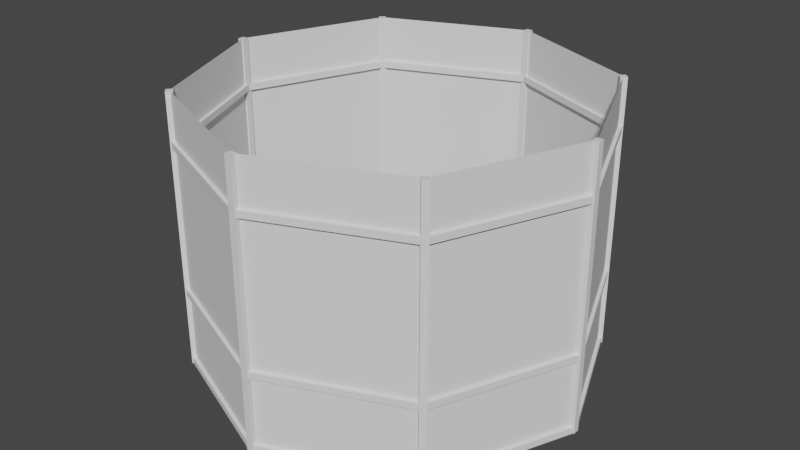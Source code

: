 # Source: CameraStage.blend  (saved by Blender 2.80.75; exported with 4.5.12 LTS)
import bpy
from mathutils import Matrix  # noqa: F401  (used for matrix-valued properties, if any)

bpy.ops.wm.read_factory_settings(use_empty=True)
scene = bpy.context.scene
scene.name = 'Scene'

# ---- collections
col_layout = bpy.data.collections.new('Layout'); scene.collection.children.link(col_layout)
col_baselayout = bpy.data.collections.new('BaseLayout'); col_layout.children.link(col_baselayout)
col_botomcameralayout = bpy.data.collections.new('BotomCameraLayout'); col_layout.children.link(col_botomcameralayout)
col_topcameralayout = bpy.data.collections.new('TopCameraLayout'); col_layout.children.link(col_topcameralayout)
col_verticallayout = bpy.data.collections.new('VerticalLayout'); col_layout.children.link(col_verticallayout)
col_layoutskeleton = bpy.data.collections.new('LayoutSkeleton'); scene.collection.children.link(col_layoutskeleton)
col_bottomcamera = bpy.data.collections.new('BottomCamera'); col_layoutskeleton.children.link(col_bottomcamera)
col_bottomtriangle = bpy.data.collections.new('BottomTriangle'); col_layoutskeleton.children.link(col_bottomtriangle)
col_topcamera = bpy.data.collections.new('TopCamera'); col_layoutskeleton.children.link(col_topcamera)

# ---- world
world_world = bpy.data.worlds.new('World'); scene.world = world_world
world_world.use_nodes = True; world_world.node_tree.nodes.clear()
_N = world_world.node_tree.nodes; _L = world_world.node_tree.links
n0 = _N.new('ShaderNodeOutputWorld'); n0.name = 'World Output'; n0.location = (300, 300)
n1 = _N.new('ShaderNodeBackground'); n1.name = 'Background'; n1.location = (10, 300)
n1.inputs[0].default_value = (0.05088, 0.05088, 0.05088, 1.0)
_L.new(n1.outputs[0], n0.inputs[0])
n0.is_active_output = True
world_world.color = (0.05088, 0.05088, 0.05088)
world_world.use_sun_shadow = False
world_world.sun_shadow_jitter_overblur = 0.0

# ---- meshes
me_cylinder_001 = bpy.data.meshes.new('Cylinder.001')
me_cylinder_001.from_pydata([(0.0, 1.5, -1.05), (0.0, 1.5, 1.05), (1.061, 1.061, -1.05), (1.061, 1.061, 1.05), (1.5, -6.557e-08, -1.05), (1.5, -6.557e-08, 1.05), (1.061, -1.061, -1.05), (1.061, -1.061, 1.05), (-1.311e-07, -1.5, -1.05), (-1.311e-07, -1.5, 1.05), (-1.061, -1.061, -1.05), (-1.061, -1.061, 1.05), (-1.5, 1.789e-08, -1.05), (-1.5, 1.789e-08, 1.05), (-1.061, 1.061, -1.05), (-1.061, 1.061, 1.05)], [], [(0, 1, 3, 2), (2, 3, 5, 4), (4, 5, 7, 6), (6, 7, 9, 8), (8, 9, 11, 10), (10, 11, 13, 12), (12, 13, 15, 14), (14, 15, 1, 0)])
_uv = me_cylinder_001.uv_layers.new(name='UVMap')
_uv.uv.foreach_set('vector', [1.0, 0.0, 1.0, 1.0, 0.875, 1.0, 0.875, 0.0, 0.875, 0.0, 0.875, 1.0, 0.75, 1.0, 0.75, 0.0, 0.75, 0.0, 0.75, 1.0, 0.625, 1.0, 0.625, 0.0, 0.625, 0.0, 0.625, 1.0, 0.5, 1.0, 0.5, 0.0, 0.5, 0.0, 0.5, 1.0, 0.375, 1.0, 0.375, 0.0, 0.375, 0.0, 0.375, 1.0, 0.25, 1.0, 0.25, 0.0, 0.25, 0.0, 0.25, 1.0, 0.125, 1.0, 0.125, 0.0, 0.125, 0.0, 0.125, 1.0, 0.0, 1.0, 0.0, 0.0])
me_cylinder_001.use_remesh_preserve_volume = False
me_cylinder_001.use_remesh_preserve_attributes = False
me_cylinder_001.use_mirror_vertex_groups = False
me_cylinder_001.update()
me_cube = bpy.data.meshes.new('Cube')
me_cube.from_pydata([(-0.025, -0.025, -0.025), (-0.025, -0.025, 0.025), (-0.025, 0.025, -0.025), (-0.025, 0.025, 0.025), (0.025, -0.025, -0.025), (0.025, -0.025, 0.025), (0.025, 0.025, -0.025), (0.025, 0.025, 0.025)], [], [(0, 1, 3, 2), (2, 3, 7, 6), (6, 7, 5, 4), (4, 5, 1, 0), (2, 6, 4, 0), (7, 3, 1, 5)])
_uv = me_cube.uv_layers.new(name='UVMap')
_uv.uv.foreach_set('vector', [0.375, 0.0, 0.625, 0.0, 0.625, 0.25, 0.375, 0.25, 0.375, 0.25, 0.625, 0.25, 0.625, 0.5, 0.375, 0.5, 0.375, 0.5, 0.625, 0.5, 0.625, 0.75, 0.375, 0.75, 0.375, 0.75, 0.625, 0.75, 0.625, 1.0, 0.375, 1.0, 0.125, 0.5, 0.375, 0.5, 0.375, 0.75, 0.125, 0.75, 0.625, 0.5, 0.875, 0.5, 0.875, 0.75, 0.625, 0.75])
me_cube.use_remesh_preserve_volume = False
me_cube.use_remesh_preserve_attributes = False
me_cube.use_mirror_vertex_groups = False
me_cube.update()
me_cube_001 = bpy.data.meshes.new('Cube.001')
me_cube_001.from_pydata([(-0.025, -0.025, -0.025), (-0.025, -0.025, 0.025), (-0.025, 0.025, -0.025), (-0.025, 0.025, 0.025), (0.025, -0.025, -0.025), (0.025, -0.025, 0.025), (0.025, 0.025, -0.025), (0.025, 0.025, 0.025)], [], [(0, 1, 3, 2), (2, 3, 7, 6), (6, 7, 5, 4), (4, 5, 1, 0), (2, 6, 4, 0), (7, 3, 1, 5)])
_uv = me_cube_001.uv_layers.new(name='UVMap')
_uv.uv.foreach_set('vector', [0.375, 0.0, 0.625, 0.0, 0.625, 0.25, 0.375, 0.25, 0.375, 0.25, 0.625, 0.25, 0.625, 0.5, 0.375, 0.5, 0.375, 0.5, 0.625, 0.5, 0.625, 0.75, 0.375, 0.75, 0.375, 0.75, 0.625, 0.75, 0.625, 1.0, 0.375, 1.0, 0.125, 0.5, 0.375, 0.5, 0.375, 0.75, 0.125, 0.75, 0.625, 0.5, 0.875, 0.5, 0.875, 0.75, 0.625, 0.75])
me_cube_001.use_remesh_preserve_volume = False
me_cube_001.use_remesh_preserve_attributes = False
me_cube_001.use_mirror_vertex_groups = False
me_cube_001.update()
me_cube_002 = bpy.data.meshes.new('Cube.002')
me_cube_002.from_pydata([(-0.025, -0.025, -0.025), (-0.025, -0.025, 0.025), (-0.025, 0.025, -0.025), (-0.025, 0.025, 0.025), (0.025, -0.025, -0.025), (0.025, -0.025, 0.025), (0.025, 0.025, -0.025), (0.025, 0.025, 0.025)], [], [(0, 1, 3, 2), (2, 3, 7, 6), (6, 7, 5, 4), (4, 5, 1, 0), (2, 6, 4, 0), (7, 3, 1, 5)])
_uv = me_cube_002.uv_layers.new(name='UVMap')
_uv.uv.foreach_set('vector', [0.375, 0.0, 0.625, 0.0, 0.625, 0.25, 0.375, 0.25, 0.375, 0.25, 0.625, 0.25, 0.625, 0.5, 0.375, 0.5, 0.375, 0.5, 0.625, 0.5, 0.625, 0.75, 0.375, 0.75, 0.375, 0.75, 0.625, 0.75, 0.625, 1.0, 0.375, 1.0, 0.125, 0.5, 0.375, 0.5, 0.375, 0.75, 0.125, 0.75, 0.625, 0.5, 0.875, 0.5, 0.875, 0.75, 0.625, 0.75])
me_cube_002.use_remesh_preserve_volume = False
me_cube_002.use_remesh_preserve_attributes = False
me_cube_002.use_mirror_vertex_groups = False
me_cube_002.update()
me_cube_003 = bpy.data.meshes.new('Cube.003')
me_cube_003.from_pydata([(-0.025, -0.025, -0.025), (-0.025, -0.025, 0.025), (-0.025, 0.025, -0.025), (-0.025, 0.025, 0.025), (0.025, -0.025, -0.025), (0.025, -0.025, 0.025), (0.025, 0.025, -0.025), (0.025, 0.025, 0.025)], [], [(0, 1, 3, 2), (2, 3, 7, 6), (6, 7, 5, 4), (4, 5, 1, 0), (2, 6, 4, 0), (7, 3, 1, 5)])
_uv = me_cube_003.uv_layers.new(name='UVMap')
_uv.uv.foreach_set('vector', [0.375, 0.0, 0.625, 0.0, 0.625, 0.25, 0.375, 0.25, 0.375, 0.25, 0.625, 0.25, 0.625, 0.5, 0.375, 0.5, 0.375, 0.5, 0.625, 0.5, 0.625, 0.75, 0.375, 0.75, 0.375, 0.75, 0.625, 0.75, 0.625, 1.0, 0.375, 1.0, 0.125, 0.5, 0.375, 0.5, 0.375, 0.75, 0.125, 0.75, 0.625, 0.5, 0.875, 0.5, 0.875, 0.75, 0.625, 0.75])
me_cube_003.use_remesh_preserve_volume = False
me_cube_003.use_remesh_preserve_attributes = False
me_cube_003.use_mirror_vertex_groups = False
me_cube_003.update()
me_cube_004 = bpy.data.meshes.new('Cube.004')
me_cube_004.from_pydata([(-0.025, -0.025, -0.025), (-0.025, -0.025, 0.025), (-0.025, 0.025, -0.025), (-0.025, 0.025, 0.025), (0.025, -0.025, -0.025), (0.025, -0.025, 0.025), (0.025, 0.025, -0.025), (0.025, 0.025, 0.025)], [], [(0, 1, 3, 2), (2, 3, 7, 6), (6, 7, 5, 4), (4, 5, 1, 0), (2, 6, 4, 0), (7, 3, 1, 5)])
_uv = me_cube_004.uv_layers.new(name='UVMap')
_uv.uv.foreach_set('vector', [0.375, 0.0, 0.625, 0.0, 0.625, 0.25, 0.375, 0.25, 0.375, 0.25, 0.625, 0.25, 0.625, 0.5, 0.375, 0.5, 0.375, 0.5, 0.625, 0.5, 0.625, 0.75, 0.375, 0.75, 0.375, 0.75, 0.625, 0.75, 0.625, 1.0, 0.375, 1.0, 0.125, 0.5, 0.375, 0.5, 0.375, 0.75, 0.125, 0.75, 0.625, 0.5, 0.875, 0.5, 0.875, 0.75, 0.625, 0.75])
me_cube_004.use_remesh_preserve_volume = False
me_cube_004.use_remesh_preserve_attributes = False
me_cube_004.use_mirror_vertex_groups = False
me_cube_004.update()
me_cube_005 = bpy.data.meshes.new('Cube.005')
me_cube_005.from_pydata([(-0.025, -0.025, -0.025), (-0.025, -0.025, 0.025), (-0.025, 0.025, -0.025), (-0.025, 0.025, 0.025), (0.025, -0.025, -0.025), (0.025, -0.025, 0.025), (0.025, 0.025, -0.025), (0.025, 0.025, 0.025)], [], [(0, 1, 3, 2), (2, 3, 7, 6), (6, 7, 5, 4), (4, 5, 1, 0), (2, 6, 4, 0), (7, 3, 1, 5)])
_uv = me_cube_005.uv_layers.new(name='UVMap')
_uv.uv.foreach_set('vector', [0.375, 0.0, 0.625, 0.0, 0.625, 0.25, 0.375, 0.25, 0.375, 0.25, 0.625, 0.25, 0.625, 0.5, 0.375, 0.5, 0.375, 0.5, 0.625, 0.5, 0.625, 0.75, 0.375, 0.75, 0.375, 0.75, 0.625, 0.75, 0.625, 1.0, 0.375, 1.0, 0.125, 0.5, 0.375, 0.5, 0.375, 0.75, 0.125, 0.75, 0.625, 0.5, 0.875, 0.5, 0.875, 0.75, 0.625, 0.75])
me_cube_005.use_remesh_preserve_volume = False
me_cube_005.use_remesh_preserve_attributes = False
me_cube_005.use_mirror_vertex_groups = False
me_cube_005.update()
me_cube_006 = bpy.data.meshes.new('Cube.006')
me_cube_006.from_pydata([(-0.025, -0.025, -0.025), (-0.025, -0.025, 0.025), (-0.025, 0.025, -0.025), (-0.025, 0.025, 0.025), (0.025, -0.025, -0.025), (0.025, -0.025, 0.025), (0.025, 0.025, -0.025), (0.025, 0.025, 0.025)], [], [(0, 1, 3, 2), (2, 3, 7, 6), (6, 7, 5, 4), (4, 5, 1, 0), (2, 6, 4, 0), (7, 3, 1, 5)])
_uv = me_cube_006.uv_layers.new(name='UVMap')
_uv.uv.foreach_set('vector', [0.375, 0.0, 0.625, 0.0, 0.625, 0.25, 0.375, 0.25, 0.375, 0.25, 0.625, 0.25, 0.625, 0.5, 0.375, 0.5, 0.375, 0.5, 0.625, 0.5, 0.625, 0.75, 0.375, 0.75, 0.375, 0.75, 0.625, 0.75, 0.625, 1.0, 0.375, 1.0, 0.125, 0.5, 0.375, 0.5, 0.375, 0.75, 0.125, 0.75, 0.625, 0.5, 0.875, 0.5, 0.875, 0.75, 0.625, 0.75])
me_cube_006.use_remesh_preserve_volume = False
me_cube_006.use_remesh_preserve_attributes = False
me_cube_006.use_mirror_vertex_groups = False
me_cube_006.update()
me_cube_007 = bpy.data.meshes.new('Cube.007')
me_cube_007.from_pydata([(-0.025, -0.025, -0.025), (-0.025, -0.025, 0.025), (-0.025, 0.025, -0.025), (-0.025, 0.025, 0.025), (0.025, -0.025, -0.025), (0.025, -0.025, 0.025), (0.025, 0.025, -0.025), (0.025, 0.025, 0.025)], [], [(0, 1, 3, 2), (2, 3, 7, 6), (6, 7, 5, 4), (4, 5, 1, 0), (2, 6, 4, 0), (7, 3, 1, 5)])
_uv = me_cube_007.uv_layers.new(name='UVMap')
_uv.uv.foreach_set('vector', [0.375, 0.0, 0.625, 0.0, 0.625, 0.25, 0.375, 0.25, 0.375, 0.25, 0.625, 0.25, 0.625, 0.5, 0.375, 0.5, 0.375, 0.5, 0.625, 0.5, 0.625, 0.75, 0.375, 0.75, 0.375, 0.75, 0.625, 0.75, 0.625, 1.0, 0.375, 1.0, 0.125, 0.5, 0.375, 0.5, 0.375, 0.75, 0.125, 0.75, 0.625, 0.5, 0.875, 0.5, 0.875, 0.75, 0.625, 0.75])
me_cube_007.use_remesh_preserve_volume = False
me_cube_007.use_remesh_preserve_attributes = False
me_cube_007.use_mirror_vertex_groups = False
me_cube_007.update()
me_cube_008 = bpy.data.meshes.new('Cube.008')
me_cube_008.from_pydata([(-0.025, -0.025, -0.025), (-0.025, -0.025, 0.025), (-0.025, 0.025, -0.025), (-0.025, 0.025, 0.025), (0.025, -0.025, -0.025), (0.025, -0.025, 0.025), (0.025, 0.025, -0.025), (0.025, 0.025, 0.025)], [], [(0, 1, 3, 2), (2, 3, 7, 6), (6, 7, 5, 4), (4, 5, 1, 0), (2, 6, 4, 0), (7, 3, 1, 5)])
_uv = me_cube_008.uv_layers.new(name='UVMap')
_uv.uv.foreach_set('vector', [0.375, 0.0, 0.625, 0.0, 0.625, 0.25, 0.375, 0.25, 0.375, 0.25, 0.625, 0.25, 0.625, 0.5, 0.375, 0.5, 0.375, 0.5, 0.625, 0.5, 0.625, 0.75, 0.375, 0.75, 0.375, 0.75, 0.625, 0.75, 0.625, 1.0, 0.375, 1.0, 0.125, 0.5, 0.375, 0.5, 0.375, 0.75, 0.125, 0.75, 0.625, 0.5, 0.875, 0.5, 0.875, 0.75, 0.625, 0.75])
me_cube_008.use_remesh_preserve_volume = False
me_cube_008.use_remesh_preserve_attributes = False
me_cube_008.use_mirror_vertex_groups = False
me_cube_008.update()
me_cube_009 = bpy.data.meshes.new('Cube.009')
me_cube_009.from_pydata([(-0.025, -0.025, -0.025), (-0.025, -0.025, 0.025), (-0.025, 0.025, -0.025), (-0.025, 0.025, 0.025), (0.025, -0.025, -0.025), (0.025, -0.025, 0.025), (0.025, 0.025, -0.025), (0.025, 0.025, 0.025)], [], [(0, 1, 3, 2), (2, 3, 7, 6), (6, 7, 5, 4), (4, 5, 1, 0), (2, 6, 4, 0), (7, 3, 1, 5)])
_uv = me_cube_009.uv_layers.new(name='UVMap')
_uv.uv.foreach_set('vector', [0.375, 0.0, 0.625, 0.0, 0.625, 0.25, 0.375, 0.25, 0.375, 0.25, 0.625, 0.25, 0.625, 0.5, 0.375, 0.5, 0.375, 0.5, 0.625, 0.5, 0.625, 0.75, 0.375, 0.75, 0.375, 0.75, 0.625, 0.75, 0.625, 1.0, 0.375, 1.0, 0.125, 0.5, 0.375, 0.5, 0.375, 0.75, 0.125, 0.75, 0.625, 0.5, 0.875, 0.5, 0.875, 0.75, 0.625, 0.75])
me_cube_009.use_remesh_preserve_volume = False
me_cube_009.use_remesh_preserve_attributes = False
me_cube_009.use_mirror_vertex_groups = False
me_cube_009.update()
me_cube_010 = bpy.data.meshes.new('Cube.010')
me_cube_010.from_pydata([(-0.025, -0.025, -0.025), (-0.025, -0.025, 0.025), (-0.025, 0.025, -0.025), (-0.025, 0.025, 0.025), (0.025, -0.025, -0.025), (0.025, -0.025, 0.025), (0.025, 0.025, -0.025), (0.025, 0.025, 0.025)], [], [(0, 1, 3, 2), (2, 3, 7, 6), (6, 7, 5, 4), (4, 5, 1, 0), (2, 6, 4, 0), (7, 3, 1, 5)])
_uv = me_cube_010.uv_layers.new(name='UVMap')
_uv.uv.foreach_set('vector', [0.375, 0.0, 0.625, 0.0, 0.625, 0.25, 0.375, 0.25, 0.375, 0.25, 0.625, 0.25, 0.625, 0.5, 0.375, 0.5, 0.375, 0.5, 0.625, 0.5, 0.625, 0.75, 0.375, 0.75, 0.375, 0.75, 0.625, 0.75, 0.625, 1.0, 0.375, 1.0, 0.125, 0.5, 0.375, 0.5, 0.375, 0.75, 0.125, 0.75, 0.625, 0.5, 0.875, 0.5, 0.875, 0.75, 0.625, 0.75])
me_cube_010.use_remesh_preserve_volume = False
me_cube_010.use_remesh_preserve_attributes = False
me_cube_010.use_mirror_vertex_groups = False
me_cube_010.update()
me_cube_011 = bpy.data.meshes.new('Cube.011')
me_cube_011.from_pydata([(-0.025, -0.025, -0.025), (-0.025, -0.025, 0.025), (-0.025, 0.025, -0.025), (-0.025, 0.025, 0.025), (0.025, -0.025, -0.025), (0.025, -0.025, 0.025), (0.025, 0.025, -0.025), (0.025, 0.025, 0.025)], [], [(0, 1, 3, 2), (2, 3, 7, 6), (6, 7, 5, 4), (4, 5, 1, 0), (2, 6, 4, 0), (7, 3, 1, 5)])
_uv = me_cube_011.uv_layers.new(name='UVMap')
_uv.uv.foreach_set('vector', [0.375, 0.0, 0.625, 0.0, 0.625, 0.25, 0.375, 0.25, 0.375, 0.25, 0.625, 0.25, 0.625, 0.5, 0.375, 0.5, 0.375, 0.5, 0.625, 0.5, 0.625, 0.75, 0.375, 0.75, 0.375, 0.75, 0.625, 0.75, 0.625, 1.0, 0.375, 1.0, 0.125, 0.5, 0.375, 0.5, 0.375, 0.75, 0.125, 0.75, 0.625, 0.5, 0.875, 0.5, 0.875, 0.75, 0.625, 0.75])
me_cube_011.use_remesh_preserve_volume = False
me_cube_011.use_remesh_preserve_attributes = False
me_cube_011.use_mirror_vertex_groups = False
me_cube_011.update()
me_cube_012 = bpy.data.meshes.new('Cube.012')
me_cube_012.from_pydata([(-0.025, -0.025, -0.025), (-0.025, -0.025, 0.025), (-0.025, 0.025, -0.025), (-0.025, 0.025, 0.025), (0.025, -0.025, -0.025), (0.025, -0.025, 0.025), (0.025, 0.025, -0.025), (0.025, 0.025, 0.025)], [], [(0, 1, 3, 2), (2, 3, 7, 6), (6, 7, 5, 4), (4, 5, 1, 0), (2, 6, 4, 0), (7, 3, 1, 5)])
_uv = me_cube_012.uv_layers.new(name='UVMap')
_uv.uv.foreach_set('vector', [0.375, 0.0, 0.625, 0.0, 0.625, 0.25, 0.375, 0.25, 0.375, 0.25, 0.625, 0.25, 0.625, 0.5, 0.375, 0.5, 0.375, 0.5, 0.625, 0.5, 0.625, 0.75, 0.375, 0.75, 0.375, 0.75, 0.625, 0.75, 0.625, 1.0, 0.375, 1.0, 0.125, 0.5, 0.375, 0.5, 0.375, 0.75, 0.125, 0.75, 0.625, 0.5, 0.875, 0.5, 0.875, 0.75, 0.625, 0.75])
me_cube_012.use_remesh_preserve_volume = False
me_cube_012.use_remesh_preserve_attributes = False
me_cube_012.use_mirror_vertex_groups = False
me_cube_012.update()
me_cube_013 = bpy.data.meshes.new('Cube.013')
me_cube_013.from_pydata([(-0.025, -0.025, -0.025), (-0.025, -0.025, 0.025), (-0.025, 0.025, -0.025), (-0.025, 0.025, 0.025), (0.025, -0.025, -0.025), (0.025, -0.025, 0.025), (0.025, 0.025, -0.025), (0.025, 0.025, 0.025)], [], [(0, 1, 3, 2), (2, 3, 7, 6), (6, 7, 5, 4), (4, 5, 1, 0), (2, 6, 4, 0), (7, 3, 1, 5)])
_uv = me_cube_013.uv_layers.new(name='UVMap')
_uv.uv.foreach_set('vector', [0.375, 0.0, 0.625, 0.0, 0.625, 0.25, 0.375, 0.25, 0.375, 0.25, 0.625, 0.25, 0.625, 0.5, 0.375, 0.5, 0.375, 0.5, 0.625, 0.5, 0.625, 0.75, 0.375, 0.75, 0.375, 0.75, 0.625, 0.75, 0.625, 1.0, 0.375, 1.0, 0.125, 0.5, 0.375, 0.5, 0.375, 0.75, 0.125, 0.75, 0.625, 0.5, 0.875, 0.5, 0.875, 0.75, 0.625, 0.75])
me_cube_013.use_remesh_preserve_volume = False
me_cube_013.use_remesh_preserve_attributes = False
me_cube_013.use_mirror_vertex_groups = False
me_cube_013.update()
me_cube_014 = bpy.data.meshes.new('Cube.014')
me_cube_014.from_pydata([(-0.025, -0.025, -0.025), (-0.025, -0.025, 0.025), (-0.025, 0.025, -0.025), (-0.025, 0.025, 0.025), (0.025, -0.025, -0.025), (0.025, -0.025, 0.025), (0.025, 0.025, -0.025), (0.025, 0.025, 0.025)], [], [(0, 1, 3, 2), (2, 3, 7, 6), (6, 7, 5, 4), (4, 5, 1, 0), (2, 6, 4, 0), (7, 3, 1, 5)])
_uv = me_cube_014.uv_layers.new(name='UVMap')
_uv.uv.foreach_set('vector', [0.375, 0.0, 0.625, 0.0, 0.625, 0.25, 0.375, 0.25, 0.375, 0.25, 0.625, 0.25, 0.625, 0.5, 0.375, 0.5, 0.375, 0.5, 0.625, 0.5, 0.625, 0.75, 0.375, 0.75, 0.375, 0.75, 0.625, 0.75, 0.625, 1.0, 0.375, 1.0, 0.125, 0.5, 0.375, 0.5, 0.375, 0.75, 0.125, 0.75, 0.625, 0.5, 0.875, 0.5, 0.875, 0.75, 0.625, 0.75])
me_cube_014.use_remesh_preserve_volume = False
me_cube_014.use_remesh_preserve_attributes = False
me_cube_014.use_mirror_vertex_groups = False
me_cube_014.update()
me_cube_015 = bpy.data.meshes.new('Cube.015')
me_cube_015.from_pydata([(-0.025, -0.025, -0.025), (-0.025, -0.025, 0.025), (-0.025, 0.025, -0.025), (-0.025, 0.025, 0.025), (0.025, -0.025, -0.025), (0.025, -0.025, 0.025), (0.025, 0.025, -0.025), (0.025, 0.025, 0.025)], [], [(0, 1, 3, 2), (2, 3, 7, 6), (6, 7, 5, 4), (4, 5, 1, 0), (2, 6, 4, 0), (7, 3, 1, 5)])
_uv = me_cube_015.uv_layers.new(name='UVMap')
_uv.uv.foreach_set('vector', [0.375, 0.0, 0.625, 0.0, 0.625, 0.25, 0.375, 0.25, 0.375, 0.25, 0.625, 0.25, 0.625, 0.5, 0.375, 0.5, 0.375, 0.5, 0.625, 0.5, 0.625, 0.75, 0.375, 0.75, 0.375, 0.75, 0.625, 0.75, 0.625, 1.0, 0.375, 1.0, 0.125, 0.5, 0.375, 0.5, 0.375, 0.75, 0.125, 0.75, 0.625, 0.5, 0.875, 0.5, 0.875, 0.75, 0.625, 0.75])
me_cube_015.use_remesh_preserve_volume = False
me_cube_015.use_remesh_preserve_attributes = False
me_cube_015.use_mirror_vertex_groups = False
me_cube_015.update()
me_cube_017 = bpy.data.meshes.new('Cube.017')
me_cube_017.from_pydata([(-0.025, -0.025, -0.025), (-0.025, -0.025, 0.025), (-0.025, 0.025, -0.025), (-0.025, 0.025, 0.025), (0.025, -0.025, -0.025), (0.025, -0.025, 0.025), (0.025, 0.025, -0.025), (0.025, 0.025, 0.025)], [], [(0, 1, 3, 2), (2, 3, 7, 6), (6, 7, 5, 4), (4, 5, 1, 0), (2, 6, 4, 0), (7, 3, 1, 5)])
_uv = me_cube_017.uv_layers.new(name='UVMap')
_uv.uv.foreach_set('vector', [0.375, 0.0, 0.625, 0.0, 0.625, 0.25, 0.375, 0.25, 0.375, 0.25, 0.625, 0.25, 0.625, 0.5, 0.375, 0.5, 0.375, 0.5, 0.625, 0.5, 0.625, 0.75, 0.375, 0.75, 0.375, 0.75, 0.625, 0.75, 0.625, 1.0, 0.375, 1.0, 0.125, 0.5, 0.375, 0.5, 0.375, 0.75, 0.125, 0.75, 0.625, 0.5, 0.875, 0.5, 0.875, 0.75, 0.625, 0.75])
me_cube_017.use_remesh_preserve_volume = False
me_cube_017.use_remesh_preserve_attributes = False
me_cube_017.use_mirror_vertex_groups = False
me_cube_017.update()
me_cube_018 = bpy.data.meshes.new('Cube.018')
me_cube_018.from_pydata([(-0.025, -0.025, -0.025), (-0.025, -0.025, 0.025), (-0.025, 0.025, -0.025), (-0.025, 0.025, 0.025), (0.025, -0.025, -0.025), (0.025, -0.025, 0.025), (0.025, 0.025, -0.025), (0.025, 0.025, 0.025)], [], [(0, 1, 3, 2), (2, 3, 7, 6), (6, 7, 5, 4), (4, 5, 1, 0), (2, 6, 4, 0), (7, 3, 1, 5)])
_uv = me_cube_018.uv_layers.new(name='UVMap')
_uv.uv.foreach_set('vector', [0.375, 0.0, 0.625, 0.0, 0.625, 0.25, 0.375, 0.25, 0.375, 0.25, 0.625, 0.25, 0.625, 0.5, 0.375, 0.5, 0.375, 0.5, 0.625, 0.5, 0.625, 0.75, 0.375, 0.75, 0.375, 0.75, 0.625, 0.75, 0.625, 1.0, 0.375, 1.0, 0.125, 0.5, 0.375, 0.5, 0.375, 0.75, 0.125, 0.75, 0.625, 0.5, 0.875, 0.5, 0.875, 0.75, 0.625, 0.75])
me_cube_018.use_remesh_preserve_volume = False
me_cube_018.use_remesh_preserve_attributes = False
me_cube_018.use_mirror_vertex_groups = False
me_cube_018.update()
me_cube_019 = bpy.data.meshes.new('Cube.019')
me_cube_019.from_pydata([(-0.025, -0.025, -0.025), (-0.025, -0.025, 0.025), (-0.025, 0.025, -0.025), (-0.025, 0.025, 0.025), (0.025, -0.025, -0.025), (0.025, -0.025, 0.025), (0.025, 0.025, -0.025), (0.025, 0.025, 0.025)], [], [(0, 1, 3, 2), (2, 3, 7, 6), (6, 7, 5, 4), (4, 5, 1, 0), (2, 6, 4, 0), (7, 3, 1, 5)])
_uv = me_cube_019.uv_layers.new(name='UVMap')
_uv.uv.foreach_set('vector', [0.375, 0.0, 0.625, 0.0, 0.625, 0.25, 0.375, 0.25, 0.375, 0.25, 0.625, 0.25, 0.625, 0.5, 0.375, 0.5, 0.375, 0.5, 0.625, 0.5, 0.625, 0.75, 0.375, 0.75, 0.375, 0.75, 0.625, 0.75, 0.625, 1.0, 0.375, 1.0, 0.125, 0.5, 0.375, 0.5, 0.375, 0.75, 0.125, 0.75, 0.625, 0.5, 0.875, 0.5, 0.875, 0.75, 0.625, 0.75])
me_cube_019.use_remesh_preserve_volume = False
me_cube_019.use_remesh_preserve_attributes = False
me_cube_019.use_mirror_vertex_groups = False
me_cube_019.update()
me_cube_020 = bpy.data.meshes.new('Cube.020')
me_cube_020.from_pydata([(-0.025, -0.025, -0.025), (-0.025, -0.025, 0.025), (-0.025, 0.025, -0.025), (-0.025, 0.025, 0.025), (0.025, -0.025, -0.025), (0.025, -0.025, 0.025), (0.025, 0.025, -0.025), (0.025, 0.025, 0.025)], [], [(0, 1, 3, 2), (2, 3, 7, 6), (6, 7, 5, 4), (4, 5, 1, 0), (2, 6, 4, 0), (7, 3, 1, 5)])
_uv = me_cube_020.uv_layers.new(name='UVMap')
_uv.uv.foreach_set('vector', [0.375, 0.0, 0.625, 0.0, 0.625, 0.25, 0.375, 0.25, 0.375, 0.25, 0.625, 0.25, 0.625, 0.5, 0.375, 0.5, 0.375, 0.5, 0.625, 0.5, 0.625, 0.75, 0.375, 0.75, 0.375, 0.75, 0.625, 0.75, 0.625, 1.0, 0.375, 1.0, 0.125, 0.5, 0.375, 0.5, 0.375, 0.75, 0.125, 0.75, 0.625, 0.5, 0.875, 0.5, 0.875, 0.75, 0.625, 0.75])
me_cube_020.use_remesh_preserve_volume = False
me_cube_020.use_remesh_preserve_attributes = False
me_cube_020.use_mirror_vertex_groups = False
me_cube_020.update()
me_cube_021 = bpy.data.meshes.new('Cube.021')
me_cube_021.from_pydata([(-0.025, -0.025, -0.025), (-0.025, -0.025, 0.025), (-0.025, 0.025, -0.025), (-0.025, 0.025, 0.025), (0.025, -0.025, -0.025), (0.025, -0.025, 0.025), (0.025, 0.025, -0.025), (0.025, 0.025, 0.025)], [], [(0, 1, 3, 2), (2, 3, 7, 6), (6, 7, 5, 4), (4, 5, 1, 0), (2, 6, 4, 0), (7, 3, 1, 5)])
_uv = me_cube_021.uv_layers.new(name='UVMap')
_uv.uv.foreach_set('vector', [0.375, 0.0, 0.625, 0.0, 0.625, 0.25, 0.375, 0.25, 0.375, 0.25, 0.625, 0.25, 0.625, 0.5, 0.375, 0.5, 0.375, 0.5, 0.625, 0.5, 0.625, 0.75, 0.375, 0.75, 0.375, 0.75, 0.625, 0.75, 0.625, 1.0, 0.375, 1.0, 0.125, 0.5, 0.375, 0.5, 0.375, 0.75, 0.125, 0.75, 0.625, 0.5, 0.875, 0.5, 0.875, 0.75, 0.625, 0.75])
me_cube_021.use_remesh_preserve_volume = False
me_cube_021.use_remesh_preserve_attributes = False
me_cube_021.use_mirror_vertex_groups = False
me_cube_021.update()
me_cube_022 = bpy.data.meshes.new('Cube.022')
me_cube_022.from_pydata([(-0.025, -0.025, -0.025), (-0.025, -0.025, 0.025), (-0.025, 0.025, -0.025), (-0.025, 0.025, 0.025), (0.025, -0.025, -0.025), (0.025, -0.025, 0.025), (0.025, 0.025, -0.025), (0.025, 0.025, 0.025)], [], [(0, 1, 3, 2), (2, 3, 7, 6), (6, 7, 5, 4), (4, 5, 1, 0), (2, 6, 4, 0), (7, 3, 1, 5)])
_uv = me_cube_022.uv_layers.new(name='UVMap')
_uv.uv.foreach_set('vector', [0.375, 0.0, 0.625, 0.0, 0.625, 0.25, 0.375, 0.25, 0.375, 0.25, 0.625, 0.25, 0.625, 0.5, 0.375, 0.5, 0.375, 0.5, 0.625, 0.5, 0.625, 0.75, 0.375, 0.75, 0.375, 0.75, 0.625, 0.75, 0.625, 1.0, 0.375, 1.0, 0.125, 0.5, 0.375, 0.5, 0.375, 0.75, 0.125, 0.75, 0.625, 0.5, 0.875, 0.5, 0.875, 0.75, 0.625, 0.75])
me_cube_022.use_remesh_preserve_volume = False
me_cube_022.use_remesh_preserve_attributes = False
me_cube_022.use_mirror_vertex_groups = False
me_cube_022.update()
me_cube_023 = bpy.data.meshes.new('Cube.023')
me_cube_023.from_pydata([(-0.025, -0.025, -0.025), (-0.025, -0.025, 0.025), (-0.025, 0.025, -0.025), (-0.025, 0.025, 0.025), (0.025, -0.025, -0.025), (0.025, -0.025, 0.025), (0.025, 0.025, -0.025), (0.025, 0.025, 0.025)], [], [(0, 1, 3, 2), (2, 3, 7, 6), (6, 7, 5, 4), (4, 5, 1, 0), (2, 6, 4, 0), (7, 3, 1, 5)])
_uv = me_cube_023.uv_layers.new(name='UVMap')
_uv.uv.foreach_set('vector', [0.375, 0.0, 0.625, 0.0, 0.625, 0.25, 0.375, 0.25, 0.375, 0.25, 0.625, 0.25, 0.625, 0.5, 0.375, 0.5, 0.375, 0.5, 0.625, 0.5, 0.625, 0.75, 0.375, 0.75, 0.375, 0.75, 0.625, 0.75, 0.625, 1.0, 0.375, 1.0, 0.125, 0.5, 0.375, 0.5, 0.375, 0.75, 0.125, 0.75, 0.625, 0.5, 0.875, 0.5, 0.875, 0.75, 0.625, 0.75])
me_cube_023.use_remesh_preserve_volume = False
me_cube_023.use_remesh_preserve_attributes = False
me_cube_023.use_mirror_vertex_groups = False
me_cube_023.update()
me_cube_024 = bpy.data.meshes.new('Cube.024')
me_cube_024.from_pydata([(-0.025, -0.025, -0.025), (-0.025, -0.025, 0.025), (-0.025, 0.025, -0.025), (-0.025, 0.025, 0.025), (0.025, -0.025, -0.025), (0.025, -0.025, 0.025), (0.025, 0.025, -0.025), (0.025, 0.025, 0.025)], [], [(0, 1, 3, 2), (2, 3, 7, 6), (6, 7, 5, 4), (4, 5, 1, 0), (2, 6, 4, 0), (7, 3, 1, 5)])
_uv = me_cube_024.uv_layers.new(name='UVMap')
_uv.uv.foreach_set('vector', [0.375, 0.0, 0.625, 0.0, 0.625, 0.25, 0.375, 0.25, 0.375, 0.25, 0.625, 0.25, 0.625, 0.5, 0.375, 0.5, 0.375, 0.5, 0.625, 0.5, 0.625, 0.75, 0.375, 0.75, 0.375, 0.75, 0.625, 0.75, 0.625, 1.0, 0.375, 1.0, 0.125, 0.5, 0.375, 0.5, 0.375, 0.75, 0.125, 0.75, 0.625, 0.5, 0.875, 0.5, 0.875, 0.75, 0.625, 0.75])
me_cube_024.use_remesh_preserve_volume = False
me_cube_024.use_remesh_preserve_attributes = False
me_cube_024.use_mirror_vertex_groups = False
me_cube_024.update()
me_cube_025 = bpy.data.meshes.new('Cube.025')
me_cube_025.from_pydata([(-0.025, -0.025, -0.025), (-0.025, -0.025, 0.025), (-0.025, 0.025, -0.025), (-0.025, 0.025, 0.025), (0.025, -0.025, -0.025), (0.025, -0.025, 0.025), (0.025, 0.025, -0.025), (0.025, 0.025, 0.025)], [], [(0, 1, 3, 2), (2, 3, 7, 6), (6, 7, 5, 4), (4, 5, 1, 0), (2, 6, 4, 0), (7, 3, 1, 5)])
_uv = me_cube_025.uv_layers.new(name='UVMap')
_uv.uv.foreach_set('vector', [0.375, 0.0, 0.625, 0.0, 0.625, 0.25, 0.375, 0.25, 0.375, 0.25, 0.625, 0.25, 0.625, 0.5, 0.375, 0.5, 0.375, 0.5, 0.625, 0.5, 0.625, 0.75, 0.375, 0.75, 0.375, 0.75, 0.625, 0.75, 0.625, 1.0, 0.375, 1.0, 0.125, 0.5, 0.375, 0.5, 0.375, 0.75, 0.125, 0.75, 0.625, 0.5, 0.875, 0.5, 0.875, 0.75, 0.625, 0.75])
me_cube_025.use_remesh_preserve_volume = False
me_cube_025.use_remesh_preserve_attributes = False
me_cube_025.use_mirror_vertex_groups = False
me_cube_025.update()
me_cube_026 = bpy.data.meshes.new('Cube.026')
me_cube_026.from_pydata([(-0.025, -0.025, -0.025), (-0.025, -0.025, 0.025), (-0.025, 0.025, -0.025), (-0.025, 0.025, 0.025), (0.025, -0.025, -0.025), (0.025, -0.025, 0.025), (0.025, 0.025, -0.025), (0.025, 0.025, 0.025)], [], [(0, 1, 3, 2), (2, 3, 7, 6), (6, 7, 5, 4), (4, 5, 1, 0), (2, 6, 4, 0), (7, 3, 1, 5)])
_uv = me_cube_026.uv_layers.new(name='UVMap')
_uv.uv.foreach_set('vector', [0.375, 0.0, 0.625, 0.0, 0.625, 0.25, 0.375, 0.25, 0.375, 0.25, 0.625, 0.25, 0.625, 0.5, 0.375, 0.5, 0.375, 0.5, 0.625, 0.5, 0.625, 0.75, 0.375, 0.75, 0.375, 0.75, 0.625, 0.75, 0.625, 1.0, 0.375, 1.0, 0.125, 0.5, 0.375, 0.5, 0.375, 0.75, 0.125, 0.75, 0.625, 0.5, 0.875, 0.5, 0.875, 0.75, 0.625, 0.75])
me_cube_026.use_remesh_preserve_volume = False
me_cube_026.use_remesh_preserve_attributes = False
me_cube_026.use_mirror_vertex_groups = False
me_cube_026.update()
me_cube_027 = bpy.data.meshes.new('Cube.027')
me_cube_027.from_pydata([(-0.025, -0.025, -0.025), (-0.025, -0.025, 0.025), (-0.025, 0.025, -0.025), (-0.025, 0.025, 0.025), (0.025, -0.025, -0.025), (0.025, -0.025, 0.025), (0.025, 0.025, -0.025), (0.025, 0.025, 0.025)], [], [(0, 1, 3, 2), (2, 3, 7, 6), (6, 7, 5, 4), (4, 5, 1, 0), (2, 6, 4, 0), (7, 3, 1, 5)])
_uv = me_cube_027.uv_layers.new(name='UVMap')
_uv.uv.foreach_set('vector', [0.375, 0.0, 0.625, 0.0, 0.625, 0.25, 0.375, 0.25, 0.375, 0.25, 0.625, 0.25, 0.625, 0.5, 0.375, 0.5, 0.375, 0.5, 0.625, 0.5, 0.625, 0.75, 0.375, 0.75, 0.375, 0.75, 0.625, 0.75, 0.625, 1.0, 0.375, 1.0, 0.125, 0.5, 0.375, 0.5, 0.375, 0.75, 0.125, 0.75, 0.625, 0.5, 0.875, 0.5, 0.875, 0.75, 0.625, 0.75])
me_cube_027.use_remesh_preserve_volume = False
me_cube_027.use_remesh_preserve_attributes = False
me_cube_027.use_mirror_vertex_groups = False
me_cube_027.update()
me_cube_028 = bpy.data.meshes.new('Cube.028')
me_cube_028.from_pydata([(-0.025, -0.025, -0.025), (-0.025, -0.025, 0.025), (-0.025, 0.025, -0.025), (-0.025, 0.025, 0.025), (0.025, -0.025, -0.025), (0.025, -0.025, 0.025), (0.025, 0.025, -0.025), (0.025, 0.025, 0.025)], [], [(0, 1, 3, 2), (2, 3, 7, 6), (6, 7, 5, 4), (4, 5, 1, 0), (2, 6, 4, 0), (7, 3, 1, 5)])
_uv = me_cube_028.uv_layers.new(name='UVMap')
_uv.uv.foreach_set('vector', [0.375, 0.0, 0.625, 0.0, 0.625, 0.25, 0.375, 0.25, 0.375, 0.25, 0.625, 0.25, 0.625, 0.5, 0.375, 0.5, 0.375, 0.5, 0.625, 0.5, 0.625, 0.75, 0.375, 0.75, 0.375, 0.75, 0.625, 0.75, 0.625, 1.0, 0.375, 1.0, 0.125, 0.5, 0.375, 0.5, 0.375, 0.75, 0.125, 0.75, 0.625, 0.5, 0.875, 0.5, 0.875, 0.75, 0.625, 0.75])
me_cube_028.use_remesh_preserve_volume = False
me_cube_028.use_remesh_preserve_attributes = False
me_cube_028.use_mirror_vertex_groups = False
me_cube_028.update()
me_cube_029 = bpy.data.meshes.new('Cube.029')
me_cube_029.from_pydata([(-0.025, -0.025, -0.025), (-0.025, -0.025, 0.025), (-0.025, 0.025, -0.025), (-0.025, 0.025, 0.025), (0.025, -0.025, -0.025), (0.025, -0.025, 0.025), (0.025, 0.025, -0.025), (0.025, 0.025, 0.025)], [], [(0, 1, 3, 2), (2, 3, 7, 6), (6, 7, 5, 4), (4, 5, 1, 0), (2, 6, 4, 0), (7, 3, 1, 5)])
_uv = me_cube_029.uv_layers.new(name='UVMap')
_uv.uv.foreach_set('vector', [0.375, 0.0, 0.625, 0.0, 0.625, 0.25, 0.375, 0.25, 0.375, 0.25, 0.625, 0.25, 0.625, 0.5, 0.375, 0.5, 0.375, 0.5, 0.625, 0.5, 0.625, 0.75, 0.375, 0.75, 0.375, 0.75, 0.625, 0.75, 0.625, 1.0, 0.375, 1.0, 0.125, 0.5, 0.375, 0.5, 0.375, 0.75, 0.125, 0.75, 0.625, 0.5, 0.875, 0.5, 0.875, 0.75, 0.625, 0.75])
me_cube_029.use_remesh_preserve_volume = False
me_cube_029.use_remesh_preserve_attributes = False
me_cube_029.use_mirror_vertex_groups = False
me_cube_029.update()
me_cube_031 = bpy.data.meshes.new('Cube.031')
me_cube_031.from_pydata([(-0.025, -0.025, -0.025), (-0.025, -0.025, 0.025), (-0.025, 0.025, -0.025), (-0.025, 0.025, 0.025), (0.025, -0.025, -0.025), (0.025, -0.025, 0.025), (0.025, 0.025, -0.025), (0.025, 0.025, 0.025)], [], [(0, 1, 3, 2), (2, 3, 7, 6), (6, 7, 5, 4), (4, 5, 1, 0), (2, 6, 4, 0), (7, 3, 1, 5)])
_uv = me_cube_031.uv_layers.new(name='UVMap')
_uv.uv.foreach_set('vector', [0.375, 0.0, 0.625, 0.0, 0.625, 0.25, 0.375, 0.25, 0.375, 0.25, 0.625, 0.25, 0.625, 0.5, 0.375, 0.5, 0.375, 0.5, 0.625, 0.5, 0.625, 0.75, 0.375, 0.75, 0.375, 0.75, 0.625, 0.75, 0.625, 1.0, 0.375, 1.0, 0.125, 0.5, 0.375, 0.5, 0.375, 0.75, 0.125, 0.75, 0.625, 0.5, 0.875, 0.5, 0.875, 0.75, 0.625, 0.75])
me_cube_031.use_remesh_preserve_volume = False
me_cube_031.use_remesh_preserve_attributes = False
me_cube_031.use_mirror_vertex_groups = False
me_cube_031.update()
me_cube_032 = bpy.data.meshes.new('Cube.032')
me_cube_032.from_pydata([(-0.025, -0.025, -0.025), (-0.025, -0.025, 0.025), (-0.025, 0.025, -0.025), (-0.025, 0.025, 0.025), (0.025, -0.025, -0.025), (0.025, -0.025, 0.025), (0.025, 0.025, -0.025), (0.025, 0.025, 0.025)], [], [(0, 1, 3, 2), (2, 3, 7, 6), (6, 7, 5, 4), (4, 5, 1, 0), (2, 6, 4, 0), (7, 3, 1, 5)])
_uv = me_cube_032.uv_layers.new(name='UVMap')
_uv.uv.foreach_set('vector', [0.375, 0.0, 0.625, 0.0, 0.625, 0.25, 0.375, 0.25, 0.375, 0.25, 0.625, 0.25, 0.625, 0.5, 0.375, 0.5, 0.375, 0.5, 0.625, 0.5, 0.625, 0.75, 0.375, 0.75, 0.375, 0.75, 0.625, 0.75, 0.625, 1.0, 0.375, 1.0, 0.125, 0.5, 0.375, 0.5, 0.375, 0.75, 0.125, 0.75, 0.625, 0.5, 0.875, 0.5, 0.875, 0.75, 0.625, 0.75])
me_cube_032.use_remesh_preserve_volume = False
me_cube_032.use_remesh_preserve_attributes = False
me_cube_032.use_mirror_vertex_groups = False
me_cube_032.update()
me_cube_033 = bpy.data.meshes.new('Cube.033')
me_cube_033.from_pydata([(-0.025, -0.025, -0.025), (-0.025, -0.025, 0.025), (-0.025, 0.025, -0.025), (-0.025, 0.025, 0.025), (0.025, -0.025, -0.025), (0.025, -0.025, 0.025), (0.025, 0.025, -0.025), (0.025, 0.025, 0.025)], [], [(0, 1, 3, 2), (2, 3, 7, 6), (6, 7, 5, 4), (4, 5, 1, 0), (2, 6, 4, 0), (7, 3, 1, 5)])
_uv = me_cube_033.uv_layers.new(name='UVMap')
_uv.uv.foreach_set('vector', [0.375, 0.0, 0.625, 0.0, 0.625, 0.25, 0.375, 0.25, 0.375, 0.25, 0.625, 0.25, 0.625, 0.5, 0.375, 0.5, 0.375, 0.5, 0.625, 0.5, 0.625, 0.75, 0.375, 0.75, 0.375, 0.75, 0.625, 0.75, 0.625, 1.0, 0.375, 1.0, 0.125, 0.5, 0.375, 0.5, 0.375, 0.75, 0.125, 0.75, 0.625, 0.5, 0.875, 0.5, 0.875, 0.75, 0.625, 0.75])
me_cube_033.use_remesh_preserve_volume = False
me_cube_033.use_remesh_preserve_attributes = False
me_cube_033.use_mirror_vertex_groups = False
me_cube_033.update()

# ---- objects
ob_cylinder = bpy.data.objects.new('Cylinder', me_cylinder_001)
ob_cube_000 = bpy.data.objects.new('Cube.000', me_cube)
ob_cube_001 = bpy.data.objects.new('Cube.001', me_cube_001)
ob_cube_002 = bpy.data.objects.new('Cube.002', me_cube_002)
ob_cube_003 = bpy.data.objects.new('Cube.003', me_cube_003)
ob_cube_004 = bpy.data.objects.new('Cube.004', me_cube_004)
ob_cube_005 = bpy.data.objects.new('Cube.005', me_cube_005)
ob_cube_006 = bpy.data.objects.new('Cube.006', me_cube_006)
ob_cube_007 = bpy.data.objects.new('Cube.007', me_cube_007)
ob_cube_008 = bpy.data.objects.new('Cube.008', me_cube_008)
ob_cube_009 = bpy.data.objects.new('Cube.009', me_cube_009)
ob_cube_010 = bpy.data.objects.new('Cube.010', me_cube_010)
ob_cube_011 = bpy.data.objects.new('Cube.011', me_cube_011)
ob_cube_012 = bpy.data.objects.new('Cube.012', me_cube_012)
ob_cube_013 = bpy.data.objects.new('Cube.013', me_cube_013)
ob_cube_014 = bpy.data.objects.new('Cube.014', me_cube_014)
ob_cube_015 = bpy.data.objects.new('Cube.015', me_cube_015)
ob_cube_016 = bpy.data.objects.new('Cube.016', me_cube_017)
ob_cube_017 = bpy.data.objects.new('Cube.017', me_cube_018)
ob_cube_018 = bpy.data.objects.new('Cube.018', me_cube_019)
ob_cube_019 = bpy.data.objects.new('Cube.019', me_cube_020)
ob_cube_020 = bpy.data.objects.new('Cube.020', me_cube_021)
ob_cube_021 = bpy.data.objects.new('Cube.021', me_cube_022)
ob_cube_022 = bpy.data.objects.new('Cube.022', me_cube_023)
ob_cube_023 = bpy.data.objects.new('Cube.023', me_cube_024)
ob_pillar_000 = bpy.data.objects.new('Pillar.000', me_cube_025)
ob_pillar_002 = bpy.data.objects.new('Pillar.002', me_cube_026)
ob_pillar_001 = bpy.data.objects.new('Pillar.001', me_cube_027)
ob_pillar_003 = bpy.data.objects.new('Pillar.003', me_cube_028)
ob_pillar_004 = bpy.data.objects.new('Pillar.004', me_cube_029)
ob_pillar_005 = bpy.data.objects.new('Pillar.005', me_cube_031)
ob_pillar_006 = bpy.data.objects.new('Pillar.006', me_cube_032)
ob_pillar_007 = bpy.data.objects.new('Pillar.007', me_cube_033)
ob_layoutsphere = bpy.data.objects.new('LayoutSphere', None)
ob_arrow_000 = bpy.data.objects.new('Arrow.000', None)
ob_arrow_001 = bpy.data.objects.new('Arrow.001', None)
ob_arrow_002 = bpy.data.objects.new('Arrow.002', None)
ob_arrow_003 = bpy.data.objects.new('Arrow.003', None)
ob_arrow_004 = bpy.data.objects.new('Arrow.004', None)
ob_arrow_005 = bpy.data.objects.new('Arrow.005', None)
ob_arrow_006 = bpy.data.objects.new('Arrow.006', None)
ob_arrow_007 = bpy.data.objects.new('Arrow.007', None)
ob_arrow_018 = bpy.data.objects.new('Arrow.018', None)
ob_arrow_016 = bpy.data.objects.new('Arrow.016', None)
ob_arrow_017 = bpy.data.objects.new('Arrow.017', None)
ob_arrow_019 = bpy.data.objects.new('Arrow.019', None)
ob_arrow_020 = bpy.data.objects.new('Arrow.020', None)
ob_arrow_021 = bpy.data.objects.new('Arrow.021', None)
ob_arrow_022 = bpy.data.objects.new('Arrow.022', None)
ob_arrow_023 = bpy.data.objects.new('Arrow.023', None)
ob_arrow_024 = bpy.data.objects.new('Arrow.024', None)
ob_arrow_025 = bpy.data.objects.new('Arrow.025', None)
ob_arrow_026 = bpy.data.objects.new('Arrow.026', None)
ob_arrow_027 = bpy.data.objects.new('Arrow.027', None)
ob_arrow_028 = bpy.data.objects.new('Arrow.028', None)
ob_arrow_029 = bpy.data.objects.new('Arrow.029', None)
ob_arrow_030 = bpy.data.objects.new('Arrow.030', None)
ob_arrow_031 = bpy.data.objects.new('Arrow.031', None)
ob_arrow_015 = bpy.data.objects.new('Arrow.015', None)
ob_arrow_014 = bpy.data.objects.new('Arrow.014', None)
ob_arrow_013 = bpy.data.objects.new('Arrow.013', None)
ob_arrow_012 = bpy.data.objects.new('Arrow.012', None)
ob_arrow_011 = bpy.data.objects.new('Arrow.011', None)
ob_arrow_010 = bpy.data.objects.new('Arrow.010', None)
ob_arrow_009 = bpy.data.objects.new('Arrow.009', None)
ob_arrow_008 = bpy.data.objects.new('Arrow.008', None)

# ---- transforms, parenting, visibility, modifiers, constraints
ob_cylinder.location = (0.0, 0.0, 1.05)
ob_cylinder.lineart.crease_threshold = 0.0
ob_cube_000.location = (1.28, 0.5303, 0.025)
ob_cube_000.rotation_euler = (0.0, 0.0, 1.963)
ob_cube_000.scale = (22.96, 1.0, 1.0)
ob_cube_000.lineart.crease_threshold = 0.0
ob_cube_001.location = (0.5303, 1.28, 0.025)
ob_cube_001.rotation_euler = (0.0, 0.0, 2.749)
ob_cube_001.scale = (22.96, 1.0, 1.0)
ob_cube_001.lineart.crease_threshold = 0.0
ob_cube_002.location = (-0.5303, 1.28, 0.025)
ob_cube_002.rotation_euler = (0.0, 0.0, 3.534)
ob_cube_002.scale = (22.96, 1.0, 1.0)
ob_cube_002.lineart.crease_threshold = 0.0
ob_cube_003.location = (-1.28, 0.5303, 0.025)
ob_cube_003.rotation_euler = (0.0, 0.0, 4.32)
ob_cube_003.scale = (22.96, 1.0, 1.0)
ob_cube_003.lineart.crease_threshold = 0.0
ob_cube_004.location = (-1.28, -0.5303, 0.025)
ob_cube_004.rotation_euler = (0.0, 0.0, 1.963)
ob_cube_004.scale = (22.96, 1.0, 1.0)
ob_cube_004.lineart.crease_threshold = 0.0
ob_cube_005.location = (-0.5303, -1.28, 0.025)
ob_cube_005.rotation_euler = (0.0, 0.0, 2.749)
ob_cube_005.scale = (22.96, 1.0, 1.0)
ob_cube_005.lineart.crease_threshold = 0.0
ob_cube_006.location = (0.5303, -1.28, 0.025)
ob_cube_006.rotation_euler = (0.0, 0.0, 3.534)
ob_cube_006.scale = (22.96, 1.0, 1.0)
ob_cube_006.lineart.crease_threshold = 0.0
ob_cube_007.location = (1.28, -0.5303, 0.025)
ob_cube_007.rotation_euler = (0.0, 0.0, 4.32)
ob_cube_007.scale = (22.96, 1.0, 1.0)
ob_cube_007.lineart.crease_threshold = 0.0
ob_cube_008.location = (1.28, 0.5303, 0.599)
ob_cube_008.rotation_euler = (0.0, 0.0, 1.963)
ob_cube_008.scale = (22.96, 1.0, 1.0)
ob_cube_008.lineart.crease_threshold = 0.0
ob_cube_009.location = (0.5303, 1.28, 0.599)
ob_cube_009.rotation_euler = (0.0, 0.0, 2.749)
ob_cube_009.scale = (22.96, 1.0, 1.0)
ob_cube_009.lineart.crease_threshold = 0.0
ob_cube_010.location = (-0.5303, 1.28, 0.599)
ob_cube_010.rotation_euler = (0.0, 0.0, 3.534)
ob_cube_010.scale = (22.96, 1.0, 1.0)
ob_cube_010.lineart.crease_threshold = 0.0
ob_cube_011.location = (-1.28, 0.5303, 0.599)
ob_cube_011.rotation_euler = (0.0, 0.0, 4.32)
ob_cube_011.scale = (22.96, 1.0, 1.0)
ob_cube_011.lineart.crease_threshold = 0.0
ob_cube_012.location = (-1.28, -0.5303, 0.599)
ob_cube_012.rotation_euler = (0.0, 0.0, 1.963)
ob_cube_012.scale = (22.96, 1.0, 1.0)
ob_cube_012.lineart.crease_threshold = 0.0
ob_cube_013.location = (-0.5303, -1.28, 0.599)
ob_cube_013.rotation_euler = (0.0, 0.0, 2.749)
ob_cube_013.scale = (22.96, 1.0, 1.0)
ob_cube_013.lineart.crease_threshold = 0.0
ob_cube_014.location = (0.5303, -1.28, 0.599)
ob_cube_014.rotation_euler = (0.0, 0.0, 3.534)
ob_cube_014.scale = (22.96, 1.0, 1.0)
ob_cube_014.lineart.crease_threshold = 0.0
ob_cube_015.location = (1.28, -0.5303, 0.599)
ob_cube_015.rotation_euler = (0.0, 0.0, 4.32)
ob_cube_015.scale = (22.96, 1.0, 1.0)
ob_cube_015.lineart.crease_threshold = 0.0
ob_cube_016.location = (1.28, 0.5303, 1.725)
ob_cube_016.rotation_euler = (0.0, 0.0, 1.963)
ob_cube_016.scale = (22.96, 1.0, 1.0)
ob_cube_016.lineart.crease_threshold = 0.0
ob_cube_017.location = (0.5303, 1.28, 1.725)
ob_cube_017.rotation_euler = (0.0, 0.0, 2.749)
ob_cube_017.scale = (22.96, 1.0, 1.0)
ob_cube_017.lineart.crease_threshold = 0.0
ob_cube_018.location = (-0.5303, 1.28, 1.725)
ob_cube_018.rotation_euler = (0.0, 0.0, 3.534)
ob_cube_018.scale = (22.96, 1.0, 1.0)
ob_cube_018.lineart.crease_threshold = 0.0
ob_cube_019.location = (-1.28, 0.5303, 1.725)
ob_cube_019.rotation_euler = (0.0, 0.0, 4.32)
ob_cube_019.scale = (22.96, 1.0, 1.0)
ob_cube_019.lineart.crease_threshold = 0.0
ob_cube_020.location = (-1.28, -0.5303, 1.725)
ob_cube_020.rotation_euler = (0.0, 0.0, 1.963)
ob_cube_020.scale = (22.96, 1.0, 1.0)
ob_cube_020.lineart.crease_threshold = 0.0
ob_cube_021.location = (-0.5303, -1.28, 1.725)
ob_cube_021.rotation_euler = (0.0, 0.0, 2.749)
ob_cube_021.scale = (22.96, 1.0, 1.0)
ob_cube_021.lineart.crease_threshold = 0.0
ob_cube_022.location = (0.5303, -1.28, 1.725)
ob_cube_022.rotation_euler = (0.0, 0.0, 3.534)
ob_cube_022.scale = (22.96, 1.0, 1.0)
ob_cube_022.lineart.crease_threshold = 0.0
ob_cube_023.location = (1.28, -0.5303, 1.725)
ob_cube_023.rotation_euler = (0.0, 0.0, 4.32)
ob_cube_023.scale = (22.96, 1.0, 1.0)
ob_cube_023.lineart.crease_threshold = 0.0
ob_pillar_000.location = (1.5, 0.0, 1.05)
ob_pillar_000.rotation_euler = (-0.3927, 1.571, 4.32)
ob_pillar_000.scale = (42.0, 1.0, 1.0)
ob_pillar_000.lineart.crease_threshold = 0.0
ob_pillar_002.location = (0.0, 1.5, 1.05)
ob_pillar_002.rotation_euler = (-1.963, 1.571, 4.32)
ob_pillar_002.scale = (42.0, 1.0, 1.0)
ob_pillar_002.lineart.crease_threshold = 0.0
ob_pillar_001.location = (1.061, 1.061, 1.05)
ob_pillar_001.rotation_euler = (-1.178, 1.571, 4.32)
ob_pillar_001.scale = (42.0, 1.0, 1.0)
ob_pillar_001.lineart.crease_threshold = 0.0
ob_pillar_003.location = (-1.061, 1.061, 1.05)
ob_pillar_003.rotation_euler = (-2.749, 1.571, 4.32)
ob_pillar_003.scale = (42.0, 1.0, 1.0)
ob_pillar_003.lineart.crease_threshold = 0.0
ob_pillar_004.location = (-1.5, 0.0, 1.05)
ob_pillar_004.rotation_euler = (-0.3927, 1.571, 4.32)
ob_pillar_004.scale = (42.0, 1.0, 1.0)
ob_pillar_004.lineart.crease_threshold = 0.0
ob_pillar_005.location = (-1.061, -1.061, 1.05)
ob_pillar_005.rotation_euler = (-1.178, 1.571, 4.32)
ob_pillar_005.scale = (42.0, 1.0, 1.0)
ob_pillar_005.lineart.crease_threshold = 0.0
ob_pillar_006.location = (0.0, -1.5, 1.05)
ob_pillar_006.rotation_euler = (-1.963, 1.571, 4.32)
ob_pillar_006.scale = (42.0, 1.0, 1.0)
ob_pillar_006.lineart.crease_threshold = 0.0
ob_pillar_007.location = (1.061, -1.061, 1.05)
ob_pillar_007.rotation_euler = (-2.749, 1.571, 4.32)
ob_pillar_007.scale = (42.0, 1.0, 1.0)
ob_pillar_007.lineart.crease_threshold = 0.0
ob_layoutsphere.location = (0.0, 0.0, 1.05)
ob_layoutsphere.empty_display_type = 'SPHERE'
ob_layoutsphere.empty_display_size = 1.5
ob_layoutsphere.lineart.crease_threshold = 0.0
ob_arrow_000.location = (1.5, 0.0, 0.5741)
ob_arrow_000.rotation_euler = (-1.571, 0.0, 0.3927)
ob_arrow_000.empty_display_type = 'SINGLE_ARROW'
ob_arrow_000.empty_display_size = 1.148
ob_arrow_000.lineart.crease_threshold = 0.0
ob_arrow_001.location = (1.061, 1.061, 0.5741)
ob_arrow_001.rotation_euler = (-1.571, 0.0, 1.178)
ob_arrow_001.empty_display_type = 'SINGLE_ARROW'
ob_arrow_001.empty_display_size = 1.148
ob_arrow_001.lineart.crease_threshold = 0.0
ob_arrow_002.location = (0.0, 1.5, 0.5741)
ob_arrow_002.rotation_euler = (-1.571, 0.0, 1.963)
ob_arrow_002.empty_display_type = 'SINGLE_ARROW'
ob_arrow_002.empty_display_size = 1.148
ob_arrow_002.lineart.crease_threshold = 0.0
ob_arrow_003.location = (-1.061, 1.061, 0.5741)
ob_arrow_003.rotation_euler = (-1.571, 0.0, 2.749)
ob_arrow_003.empty_display_type = 'SINGLE_ARROW'
ob_arrow_003.empty_display_size = 1.148
ob_arrow_003.lineart.crease_threshold = 0.0
ob_arrow_004.location = (-1.5, 0.0, 0.5741)
ob_arrow_004.rotation_euler = (-1.571, 0.0, 3.534)
ob_arrow_004.empty_display_type = 'SINGLE_ARROW'
ob_arrow_004.empty_display_size = 1.148
ob_arrow_004.lineart.crease_threshold = 0.0
ob_arrow_005.location = (-1.061, -1.061, 0.5741)
ob_arrow_005.rotation_euler = (-1.571, 0.0, 4.32)
ob_arrow_005.empty_display_type = 'SINGLE_ARROW'
ob_arrow_005.empty_display_size = 1.148
ob_arrow_005.lineart.crease_threshold = 0.0
ob_arrow_006.location = (0.0, -1.5, 0.5741)
ob_arrow_006.rotation_euler = (-1.571, 0.0, 5.105)
ob_arrow_006.empty_display_type = 'SINGLE_ARROW'
ob_arrow_006.empty_display_size = 1.148
ob_arrow_006.lineart.crease_threshold = 0.0
ob_arrow_007.location = (1.061, -1.061, 0.5741)
ob_arrow_007.rotation_euler = (-1.571, 0.0, 5.89)
ob_arrow_007.empty_display_type = 'SINGLE_ARROW'
ob_arrow_007.empty_display_size = 1.148
ob_arrow_007.lineart.crease_threshold = 0.0
ob_arrow_018.location = (0.0, 1.5, 0.5741)
ob_arrow_018.rotation_euler = (-2.356, 0.0, 1.963)
ob_arrow_018.scale = (1.0, 1.0, 0.7071)
ob_arrow_018.empty_display_type = 'SINGLE_ARROW'
ob_arrow_018.empty_display_size = 1.148
ob_arrow_018.lineart.crease_threshold = 0.0
ob_arrow_016.location = (1.5, 0.0, 0.5741)
ob_arrow_016.rotation_euler = (-2.356, 0.0, 0.3927)
ob_arrow_016.scale = (1.0, 1.0, 0.7071)
ob_arrow_016.empty_display_type = 'SINGLE_ARROW'
ob_arrow_016.empty_display_size = 1.148
ob_arrow_016.lineart.crease_threshold = 0.0
ob_arrow_017.location = (1.061, 1.061, 0.5741)
ob_arrow_017.rotation_euler = (-2.356, 0.0, 1.178)
ob_arrow_017.scale = (1.0, 1.0, 0.7071)
ob_arrow_017.empty_display_type = 'SINGLE_ARROW'
ob_arrow_017.empty_display_size = 1.148
ob_arrow_017.lineart.crease_threshold = 0.0
ob_arrow_019.location = (-1.061, 1.061, 0.5741)
ob_arrow_019.rotation_euler = (-2.356, 0.0, 2.749)
ob_arrow_019.scale = (1.0, 1.0, 0.7071)
ob_arrow_019.empty_display_type = 'SINGLE_ARROW'
ob_arrow_019.empty_display_size = 1.148
ob_arrow_019.lineart.crease_threshold = 0.0
ob_arrow_020.location = (-1.5, 0.0, 0.5741)
ob_arrow_020.rotation_euler = (-2.356, 0.0, 3.534)
ob_arrow_020.scale = (1.0, 1.0, 0.7071)
ob_arrow_020.empty_display_type = 'SINGLE_ARROW'
ob_arrow_020.empty_display_size = 1.148
ob_arrow_020.lineart.crease_threshold = 0.0
ob_arrow_021.location = (-1.061, -1.061, 0.5741)
ob_arrow_021.rotation_euler = (-2.356, 0.0, 4.32)
ob_arrow_021.scale = (1.0, 1.0, 0.7071)
ob_arrow_021.empty_display_type = 'SINGLE_ARROW'
ob_arrow_021.empty_display_size = 1.148
ob_arrow_021.lineart.crease_threshold = 0.0
ob_arrow_022.location = (0.0, -1.5, 0.5741)
ob_arrow_022.rotation_euler = (-2.356, 0.0, 5.105)
ob_arrow_022.scale = (1.0, 1.0, 0.7071)
ob_arrow_022.empty_display_type = 'SINGLE_ARROW'
ob_arrow_022.empty_display_size = 1.148
ob_arrow_022.lineart.crease_threshold = 0.0
ob_arrow_023.location = (1.061, -1.061, 0.5741)
ob_arrow_023.rotation_euler = (-2.356, 0.0, 5.89)
ob_arrow_023.scale = (1.0, 1.0, 0.7071)
ob_arrow_023.empty_display_type = 'SINGLE_ARROW'
ob_arrow_023.empty_display_size = 1.148
ob_arrow_023.lineart.crease_threshold = 0.0
ob_arrow_024.location = (1.5, 0.0, 0.5741)
ob_arrow_024.rotation_euler = (2.356, 0.0, 5.899)
ob_arrow_024.scale = (1.0, 1.0, 0.7071)
ob_arrow_024.empty_display_type = 'SINGLE_ARROW'
ob_arrow_024.empty_display_size = 1.148
ob_arrow_024.lineart.crease_threshold = 0.0
ob_arrow_025.location = (1.061, 1.061, 0.5741)
ob_arrow_025.rotation_euler = (2.356, 0.0, 0.3927)
ob_arrow_025.scale = (1.0, 1.0, 0.7071)
ob_arrow_025.empty_display_type = 'SINGLE_ARROW'
ob_arrow_025.empty_display_size = 1.148
ob_arrow_025.lineart.crease_threshold = 0.0
ob_arrow_026.location = (0.0, 1.5, 0.5741)
ob_arrow_026.rotation_euler = (2.356, 0.0, 1.178)
ob_arrow_026.scale = (1.0, 1.0, 0.7071)
ob_arrow_026.empty_display_type = 'SINGLE_ARROW'
ob_arrow_026.empty_display_size = 1.148
ob_arrow_026.lineart.crease_threshold = 0.0
ob_arrow_027.location = (-1.061, 1.061, 0.5741)
ob_arrow_027.rotation_euler = (2.356, 0.0, 1.963)
ob_arrow_027.scale = (1.0, 0.7071, 0.7071)
ob_arrow_027.empty_display_type = 'SINGLE_ARROW'
ob_arrow_027.empty_display_size = 1.148
ob_arrow_027.lineart.crease_threshold = 0.0
ob_arrow_028.location = (-1.5, 0.0, 0.5741)
ob_arrow_028.rotation_euler = (2.356, 0.0, 2.749)
ob_arrow_028.scale = (1.0, 1.0, 0.7071)
ob_arrow_028.empty_display_type = 'SINGLE_ARROW'
ob_arrow_028.empty_display_size = 1.148
ob_arrow_028.lineart.crease_threshold = 0.0
ob_arrow_029.location = (-1.061, -1.061, 0.5741)
ob_arrow_029.rotation_euler = (2.356, 0.0, 3.534)
ob_arrow_029.scale = (1.0, 1.0, 0.7071)
ob_arrow_029.empty_display_type = 'SINGLE_ARROW'
ob_arrow_029.empty_display_size = 1.148
ob_arrow_029.lineart.crease_threshold = 0.0
ob_arrow_030.location = (0.0, -1.5, 0.5741)
ob_arrow_030.rotation_euler = (2.356, 0.0, 4.32)
ob_arrow_030.scale = (1.0, 1.0, 0.7071)
ob_arrow_030.empty_display_type = 'SINGLE_ARROW'
ob_arrow_030.empty_display_size = 1.148
ob_arrow_030.lineart.crease_threshold = 0.0
ob_arrow_031.location = (1.061, -1.061, 0.5741)
ob_arrow_031.rotation_euler = (2.356, 0.0, 5.114)
ob_arrow_031.scale = (1.0, 1.0, 0.7071)
ob_arrow_031.empty_display_type = 'SINGLE_ARROW'
ob_arrow_031.empty_display_size = 1.148
ob_arrow_031.lineart.crease_threshold = 0.0
ob_arrow_015.location = (1.5, 0.0, 1.7)
ob_arrow_015.rotation_euler = (-1.571, 0.0, 0.3927)
ob_arrow_015.empty_display_type = 'SINGLE_ARROW'
ob_arrow_015.empty_display_size = 1.148
ob_arrow_015.lineart.crease_threshold = 0.0
ob_arrow_014.location = (1.061, 1.061, 1.7)
ob_arrow_014.rotation_euler = (-1.571, 0.0, 1.178)
ob_arrow_014.empty_display_type = 'SINGLE_ARROW'
ob_arrow_014.empty_display_size = 1.148
ob_arrow_014.lineart.crease_threshold = 0.0
ob_arrow_013.location = (0.0, 1.5, 1.7)
ob_arrow_013.rotation_euler = (-1.571, 0.0, 1.963)
ob_arrow_013.empty_display_type = 'SINGLE_ARROW'
ob_arrow_013.empty_display_size = 1.148
ob_arrow_013.lineart.crease_threshold = 0.0
ob_arrow_012.location = (-1.061, 1.061, 1.7)
ob_arrow_012.rotation_euler = (-1.571, 0.0, 2.749)
ob_arrow_012.empty_display_type = 'SINGLE_ARROW'
ob_arrow_012.empty_display_size = 1.148
ob_arrow_012.lineart.crease_threshold = 0.0
ob_arrow_011.location = (-1.5, 0.0, 1.7)
ob_arrow_011.rotation_euler = (-1.571, 0.0, 3.534)
ob_arrow_011.empty_display_type = 'SINGLE_ARROW'
ob_arrow_011.empty_display_size = 1.148
ob_arrow_011.lineart.crease_threshold = 0.0
ob_arrow_010.location = (-1.061, -1.061, 1.7)
ob_arrow_010.rotation_euler = (-1.571, 0.0, 4.32)
ob_arrow_010.empty_display_type = 'SINGLE_ARROW'
ob_arrow_010.empty_display_size = 1.148
ob_arrow_010.lineart.crease_threshold = 0.0
ob_arrow_009.location = (0.0, -1.5, 1.7)
ob_arrow_009.rotation_euler = (-1.571, 0.0, 5.105)
ob_arrow_009.empty_display_type = 'SINGLE_ARROW'
ob_arrow_009.empty_display_size = 1.148
ob_arrow_009.lineart.crease_threshold = 0.0
ob_arrow_008.location = (1.061, -1.061, 1.7)
ob_arrow_008.rotation_euler = (-1.571, 0.0, 5.89)
ob_arrow_008.empty_display_type = 'SINGLE_ARROW'
ob_arrow_008.empty_display_size = 1.148
ob_arrow_008.lineart.crease_threshold = 0.0

# ---- collection membership
col_layout.objects.link(ob_cylinder)
col_baselayout.objects.link(ob_cube_000)
col_baselayout.objects.link(ob_cube_001)
col_baselayout.objects.link(ob_cube_002)
col_baselayout.objects.link(ob_cube_003)
col_baselayout.objects.link(ob_cube_004)
col_baselayout.objects.link(ob_cube_005)
col_baselayout.objects.link(ob_cube_006)
col_baselayout.objects.link(ob_cube_007)
col_botomcameralayout.objects.link(ob_cube_008)
col_botomcameralayout.objects.link(ob_cube_009)
col_botomcameralayout.objects.link(ob_cube_010)
col_botomcameralayout.objects.link(ob_cube_011)
col_botomcameralayout.objects.link(ob_cube_012)
col_botomcameralayout.objects.link(ob_cube_013)
col_botomcameralayout.objects.link(ob_cube_014)
col_botomcameralayout.objects.link(ob_cube_015)
col_topcameralayout.objects.link(ob_cube_016)
col_topcameralayout.objects.link(ob_cube_017)
col_topcameralayout.objects.link(ob_cube_018)
col_topcameralayout.objects.link(ob_cube_019)
col_topcameralayout.objects.link(ob_cube_020)
col_topcameralayout.objects.link(ob_cube_021)
col_topcameralayout.objects.link(ob_cube_022)
col_topcameralayout.objects.link(ob_cube_023)
col_verticallayout.objects.link(ob_pillar_000)
col_verticallayout.objects.link(ob_pillar_002)
col_verticallayout.objects.link(ob_pillar_001)
col_verticallayout.objects.link(ob_pillar_003)
col_verticallayout.objects.link(ob_pillar_004)
col_verticallayout.objects.link(ob_pillar_005)
col_verticallayout.objects.link(ob_pillar_006)
col_verticallayout.objects.link(ob_pillar_007)
col_layoutskeleton.objects.link(ob_layoutsphere)
col_bottomcamera.objects.link(ob_arrow_000)
col_bottomcamera.objects.link(ob_arrow_001)
col_bottomcamera.objects.link(ob_arrow_002)
col_bottomcamera.objects.link(ob_arrow_003)
col_bottomcamera.objects.link(ob_arrow_004)
col_bottomcamera.objects.link(ob_arrow_005)
col_bottomcamera.objects.link(ob_arrow_006)
col_bottomcamera.objects.link(ob_arrow_007)
col_bottomtriangle.objects.link(ob_arrow_018)
col_bottomtriangle.objects.link(ob_arrow_016)
col_bottomtriangle.objects.link(ob_arrow_017)
col_bottomtriangle.objects.link(ob_arrow_019)
col_bottomtriangle.objects.link(ob_arrow_020)
col_bottomtriangle.objects.link(ob_arrow_021)
col_bottomtriangle.objects.link(ob_arrow_022)
col_bottomtriangle.objects.link(ob_arrow_023)
col_bottomtriangle.objects.link(ob_arrow_024)
col_bottomtriangle.objects.link(ob_arrow_025)
col_bottomtriangle.objects.link(ob_arrow_026)
col_bottomtriangle.objects.link(ob_arrow_027)
col_bottomtriangle.objects.link(ob_arrow_028)
col_bottomtriangle.objects.link(ob_arrow_029)
col_bottomtriangle.objects.link(ob_arrow_030)
col_bottomtriangle.objects.link(ob_arrow_031)
col_topcamera.objects.link(ob_arrow_015)
col_topcamera.objects.link(ob_arrow_014)
col_topcamera.objects.link(ob_arrow_013)
col_topcamera.objects.link(ob_arrow_012)
col_topcamera.objects.link(ob_arrow_011)
col_topcamera.objects.link(ob_arrow_010)
col_topcamera.objects.link(ob_arrow_009)
col_topcamera.objects.link(ob_arrow_008)

# ---- scene / render settings (as saved in the file)
scene.frame_start = 1; scene.frame_end = 250; scene.frame_set(0)
scene.render.engine = 'BLENDER_EEVEE_NEXT'
scene.cycles.use_denoising = False
scene.cycles.samples = 128
scene.cycles.sampling_pattern = 'TABULATED_SOBOL'
scene.cycles.use_adaptive_sampling = False
scene.cycles.use_light_tree = False
scene.view_settings.view_transform = 'Filmic'
bpy.context.view_layer.update()

# ---- added for rendering (the .blend has no active camera and no usable light): camera, sun
cam_auto = bpy.data.cameras.new('AutoCamera')
cam_auto.lens = 50.0
cam_auto.sensor_width = 36.0
cam_auto.clip_end = 1000.0
ob_auto_camera = bpy.data.objects.new('AutoCamera', cam_auto)
scene.collection.objects.link(ob_auto_camera)
ob_auto_camera.location = (4.43867, -5.3264, 4.60093)
ob_auto_camera.rotation_euler = (1.09748, -7.21219e-08, 0.694738)
scene.camera = ob_auto_camera
light_auto_sun = bpy.data.lights.new('AutoSun', 'SUN')
light_auto_sun.energy = 3.0
light_auto_sun.angle = 0.0523599
ob_auto_sun = bpy.data.objects.new('AutoSun', light_auto_sun)
scene.collection.objects.link(ob_auto_sun)
ob_auto_sun.rotation_euler = (0.872665, 0.174533, 0.523599)
bpy.context.view_layer.update()
